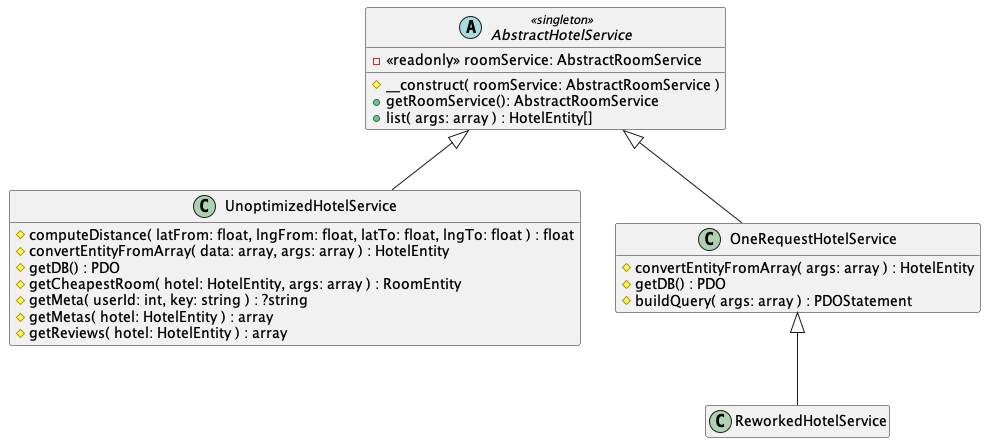

The diagram above was rendered by PlantUML. Its source (embedded in the PNG):
@startuml reworked-request-service-class

hide empty attributes
hide empty methods

abstract class AbstractHotelService <<singleton>> {
  - <<readonly>> roomService: AbstractRoomService

  # __construct( roomService: AbstractRoomService )
  + getRoomService(): AbstractRoomService
  + list( args: array ) : HotelEntity[]
}

class UnoptimizedHotelService extends AbstractHotelService {
  # computeDistance( latFrom: float, lngFrom: float, latTo: float, lngTo: float ) : float
  # convertEntityFromArray( data: array, args: array ) : HotelEntity
  # getDB() : PDO
  # getCheapestRoom( hotel: HotelEntity, args: array ) : RoomEntity
  # getMeta( userId: int, key: string ) : ?string
  # getMetas( hotel: HotelEntity ) : array
  # getReviews( hotel: HotelEntity ) : array
}

class OneRequestHotelService extends AbstractHotelService {
  # convertEntityFromArray( args: array ) : HotelEntity
  # getDB() : PDO
  # buildQuery( args: array ) : PDOStatement
}

class ReworkedHotelService extends OneRequestHotelService {

}
@enduml